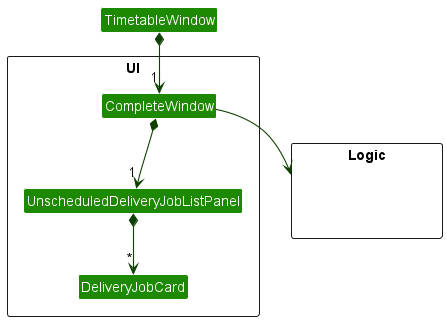

The diagram above was rendered by PlantUML. Its source (embedded in the PNG):
@startuml
!include style.puml
skinparam arrowThickness 1.1
skinparam arrowColor UI_COLOR_T4
skinparam classBackgroundColor UI_COLOR

package UI <<Rectangle>>{

Class CompleteWindow
Class UnscheduledDeliveryJobListPanel
Class DeliveryJobCard

}

package Logic <<Rectangle>> {
Class HiddenLogic #FFFFFF
}

Class TimetableWindow
TimetableWindow *-down-> "1" CompleteWindow
CompleteWindow --> Logic


CompleteWindow *-down-> "1" UnscheduledDeliveryJobListPanel
UnscheduledDeliveryJobListPanel *-down-> "*" DeliveryJobCard
@enduml